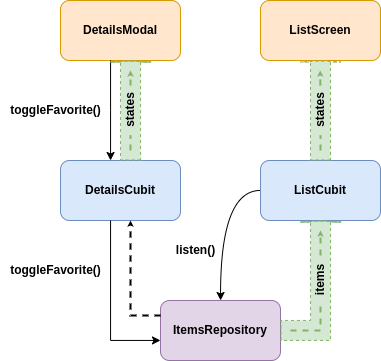

The diagram above was exported from draw.io. Its source (the exported page's mxGraphModel, read from the mxfile embedded in the PNG):
<mxGraphModel dx="1673" dy="939" grid="1" gridSize="10" guides="1" tooltips="1" connect="1" arrows="1" fold="1" page="1" pageScale="1" pageWidth="827" pageHeight="1169" math="0" shadow="0">
  <root>
    <mxCell id="WIyWlLk6GJQsqaUBKTNV-0" />
    <mxCell id="WIyWlLk6GJQsqaUBKTNV-1" parent="WIyWlLk6GJQsqaUBKTNV-0" />
    <mxCell id="Fw8RR6MNklf7zEXuX0A7-0" value="&lt;b&gt;ListCubit&lt;/b&gt;" style="rounded=1;whiteSpace=wrap;html=1;fillColor=#dae8fc;strokeColor=#6c8ebf;" vertex="1" parent="WIyWlLk6GJQsqaUBKTNV-1">
      <mxGeometry x="420" y="320" width="120" height="60" as="geometry" />
    </mxCell>
    <mxCell id="Fw8RR6MNklf7zEXuX0A7-1" value="&lt;b&gt;DetailsCubit&lt;/b&gt;" style="rounded=1;whiteSpace=wrap;html=1;fillColor=#dae8fc;strokeColor=#6c8ebf;" vertex="1" parent="WIyWlLk6GJQsqaUBKTNV-1">
      <mxGeometry x="220" y="320" width="120" height="60" as="geometry" />
    </mxCell>
    <mxCell id="Fw8RR6MNklf7zEXuX0A7-2" value="&lt;b&gt;ItemsRepository&lt;/b&gt;" style="rounded=1;whiteSpace=wrap;html=1;fillColor=#e1d5e7;strokeColor=#9673a6;" vertex="1" parent="WIyWlLk6GJQsqaUBKTNV-1">
      <mxGeometry x="320" y="460" width="120" height="60" as="geometry" />
    </mxCell>
    <mxCell id="Fw8RR6MNklf7zEXuX0A7-3" value="&lt;b&gt;ListScreen&lt;/b&gt;" style="rounded=1;whiteSpace=wrap;html=1;fillColor=#ffe6cc;strokeColor=#d79b00;" vertex="1" parent="WIyWlLk6GJQsqaUBKTNV-1">
      <mxGeometry x="420" y="160" width="120" height="60" as="geometry" />
    </mxCell>
    <mxCell id="Fw8RR6MNklf7zEXuX0A7-4" value="&lt;b&gt;DetailsModal&lt;/b&gt;" style="rounded=1;whiteSpace=wrap;html=1;fillColor=#ffe6cc;strokeColor=#d79b00;" vertex="1" parent="WIyWlLk6GJQsqaUBKTNV-1">
      <mxGeometry x="220" y="160" width="120" height="60" as="geometry" />
    </mxCell>
    <mxCell id="Fw8RR6MNklf7zEXuX0A7-5" value="" style="endArrow=classic;html=1;rounded=0;edgeStyle=orthogonalEdgeStyle;" edge="1" parent="WIyWlLk6GJQsqaUBKTNV-1" source="Fw8RR6MNklf7zEXuX0A7-1" target="Fw8RR6MNklf7zEXuX0A7-2">
      <mxGeometry width="50" height="50" relative="1" as="geometry">
        <mxPoint x="540" y="490" as="sourcePoint" />
        <mxPoint x="590" y="440" as="targetPoint" />
        <Array as="points">
          <mxPoint x="270" y="500" />
        </Array>
      </mxGeometry>
    </mxCell>
    <mxCell id="Fw8RR6MNklf7zEXuX0A7-6" value="" style="endArrow=classic;html=1;rounded=0;edgeStyle=orthogonalEdgeStyle;" edge="1" parent="WIyWlLk6GJQsqaUBKTNV-1" source="Fw8RR6MNklf7zEXuX0A7-4" target="Fw8RR6MNklf7zEXuX0A7-1">
      <mxGeometry width="50" height="50" relative="1" as="geometry">
        <mxPoint x="580" y="360" as="sourcePoint" />
        <mxPoint x="630" y="310" as="targetPoint" />
        <Array as="points">
          <mxPoint x="270" y="270" />
          <mxPoint x="270" y="270" />
        </Array>
      </mxGeometry>
    </mxCell>
    <mxCell id="Fw8RR6MNklf7zEXuX0A7-9" value="&lt;b&gt;toggleFavorite()&lt;/b&gt;" style="text;html=1;align=center;verticalAlign=middle;resizable=0;points=[];autosize=1;strokeColor=none;fillColor=none;" vertex="1" parent="WIyWlLk6GJQsqaUBKTNV-1">
      <mxGeometry x="160" y="260" width="110" height="20" as="geometry" />
    </mxCell>
    <mxCell id="Fw8RR6MNklf7zEXuX0A7-10" value="&lt;b&gt;toggleFavorite()&lt;/b&gt;" style="text;html=1;align=center;verticalAlign=middle;resizable=0;points=[];autosize=1;strokeColor=none;fillColor=none;" vertex="1" parent="WIyWlLk6GJQsqaUBKTNV-1">
      <mxGeometry x="160" y="420" width="110" height="20" as="geometry" />
    </mxCell>
    <mxCell id="Fw8RR6MNklf7zEXuX0A7-12" value="" style="shape=flexArrow;endArrow=classic;html=1;rounded=0;fontColor=#FFFFFF;edgeStyle=orthogonalEdgeStyle;fillColor=#d5e8d4;strokeColor=#82b366;strokeWidth=1;endSize=0;startSize=6;dashed=1;fillOpacity=100;width=20;" edge="1" parent="WIyWlLk6GJQsqaUBKTNV-1" source="Fw8RR6MNklf7zEXuX0A7-2" target="Fw8RR6MNklf7zEXuX0A7-0">
      <mxGeometry width="50" height="50" relative="1" as="geometry">
        <mxPoint x="500" y="460" as="sourcePoint" />
        <mxPoint x="550" y="410" as="targetPoint" />
        <Array as="points">
          <mxPoint x="480" y="490" />
        </Array>
      </mxGeometry>
    </mxCell>
    <mxCell id="Fw8RR6MNklf7zEXuX0A7-17" value="&lt;b&gt;&lt;br&gt;&lt;/b&gt;" style="edgeLabel;html=1;align=center;verticalAlign=middle;resizable=0;points=[];fontColor=#000000;rotation=-90;labelBackgroundColor=none;" vertex="1" connectable="0" parent="Fw8RR6MNklf7zEXuX0A7-12">
      <mxGeometry x="-0.1625" y="6" relative="1" as="geometry">
        <mxPoint x="6" y="-13" as="offset" />
      </mxGeometry>
    </mxCell>
    <mxCell id="Fw8RR6MNklf7zEXuX0A7-13" value="" style="shape=flexArrow;endArrow=classic;html=1;rounded=0;fontColor=#FFFFFF;fillColor=#d5e8d4;strokeColor=#82b366;dashed=1;endSize=0;targetPerimeterSpacing=0;width=20;" edge="1" parent="WIyWlLk6GJQsqaUBKTNV-1" source="Fw8RR6MNklf7zEXuX0A7-0" target="Fw8RR6MNklf7zEXuX0A7-3">
      <mxGeometry width="50" height="50" relative="1" as="geometry">
        <mxPoint x="540" y="300" as="sourcePoint" />
        <mxPoint x="590" y="250" as="targetPoint" />
      </mxGeometry>
    </mxCell>
    <mxCell id="Fw8RR6MNklf7zEXuX0A7-23" value="" style="endArrow=classic;html=1;rounded=0;fontColor=#000000;targetPerimeterSpacing=0;strokeWidth=1;edgeStyle=orthogonalEdgeStyle;curved=1;" edge="1" parent="WIyWlLk6GJQsqaUBKTNV-1" source="Fw8RR6MNklf7zEXuX0A7-0" target="Fw8RR6MNklf7zEXuX0A7-2">
      <mxGeometry width="50" height="50" relative="1" as="geometry">
        <mxPoint x="340" y="430" as="sourcePoint" />
        <mxPoint x="390" y="380" as="targetPoint" />
        <Array as="points">
          <mxPoint x="380" y="350" />
        </Array>
      </mxGeometry>
    </mxCell>
    <mxCell id="Fw8RR6MNklf7zEXuX0A7-24" value="&lt;b&gt;listen()&lt;/b&gt;" style="text;html=1;align=center;verticalAlign=middle;resizable=0;points=[];autosize=1;strokeColor=none;fillColor=none;" vertex="1" parent="WIyWlLk6GJQsqaUBKTNV-1">
      <mxGeometry x="330" y="400" width="50" height="20" as="geometry" />
    </mxCell>
    <mxCell id="Fw8RR6MNklf7zEXuX0A7-38" value="" style="endArrow=classic;html=1;rounded=0;fontColor=#000000;endSize=0;targetPerimeterSpacing=0;strokeWidth=2;fillColor=#d5e8d4;strokeColor=#82b366;dashed=1;edgeStyle=orthogonalEdgeStyle;startArrow=none;" edge="1" parent="WIyWlLk6GJQsqaUBKTNV-1" source="Fw8RR6MNklf7zEXuX0A7-40">
      <mxGeometry width="50" height="50" relative="1" as="geometry">
        <mxPoint x="470" y="490" as="sourcePoint" />
        <mxPoint x="480" y="390" as="targetPoint" />
        <Array as="points" />
      </mxGeometry>
    </mxCell>
    <mxCell id="Fw8RR6MNklf7zEXuX0A7-40" value="&lt;b&gt;items&lt;/b&gt;" style="text;html=1;align=center;verticalAlign=middle;resizable=0;points=[];autosize=1;strokeColor=none;fillColor=none;fontColor=#000000;rotation=-90;" vertex="1" parent="WIyWlLk6GJQsqaUBKTNV-1">
      <mxGeometry x="455" y="430" width="50" height="20" as="geometry" />
    </mxCell>
    <mxCell id="Fw8RR6MNklf7zEXuX0A7-47" value="" style="endArrow=none;html=1;rounded=0;fontColor=#000000;endSize=0;strokeWidth=2;fillColor=#d5e8d4;strokeColor=#82b366;dashed=1;edgeStyle=orthogonalEdgeStyle;" edge="1" parent="WIyWlLk6GJQsqaUBKTNV-1" target="Fw8RR6MNklf7zEXuX0A7-40">
      <mxGeometry width="50" height="50" relative="1" as="geometry">
        <mxPoint x="450" y="490" as="sourcePoint" />
        <mxPoint x="480" y="390" as="targetPoint" />
        <Array as="points">
          <mxPoint x="480" y="490" />
        </Array>
      </mxGeometry>
    </mxCell>
    <mxCell id="Fw8RR6MNklf7zEXuX0A7-51" value="" style="endArrow=classic;html=1;rounded=0;dashed=1;fontColor=#000000;endSize=0;targetPerimeterSpacing=0;strokeWidth=2;fillColor=#d5e8d4;strokeColor=#82b366;startArrow=none;" edge="1" parent="WIyWlLk6GJQsqaUBKTNV-1" source="Fw8RR6MNklf7zEXuX0A7-52">
      <mxGeometry width="50" height="50" relative="1" as="geometry">
        <mxPoint x="480" y="310" as="sourcePoint" />
        <mxPoint x="479.76" y="230" as="targetPoint" />
      </mxGeometry>
    </mxCell>
    <mxCell id="Fw8RR6MNklf7zEXuX0A7-52" value="&lt;b&gt;states&lt;/b&gt;" style="text;html=1;align=center;verticalAlign=middle;resizable=0;points=[];autosize=1;strokeColor=none;fillColor=none;fontColor=#000000;rotation=-90;" vertex="1" parent="WIyWlLk6GJQsqaUBKTNV-1">
      <mxGeometry x="455" y="260" width="50" height="20" as="geometry" />
    </mxCell>
    <mxCell id="Fw8RR6MNklf7zEXuX0A7-53" value="" style="endArrow=none;html=1;rounded=0;dashed=1;fontColor=#000000;endSize=0;strokeWidth=2;fillColor=#d5e8d4;strokeColor=#82b366;" edge="1" parent="WIyWlLk6GJQsqaUBKTNV-1" target="Fw8RR6MNklf7zEXuX0A7-52">
      <mxGeometry width="50" height="50" relative="1" as="geometry">
        <mxPoint x="480" y="310" as="sourcePoint" />
        <mxPoint x="479.76" y="230" as="targetPoint" />
      </mxGeometry>
    </mxCell>
    <mxCell id="Fw8RR6MNklf7zEXuX0A7-54" value="" style="shape=flexArrow;endArrow=classic;html=1;rounded=0;fontColor=#FFFFFF;fillColor=#d5e8d4;strokeColor=#82b366;dashed=1;endSize=0;targetPerimeterSpacing=0;width=20;edgeStyle=orthogonalEdgeStyle;" edge="1" parent="WIyWlLk6GJQsqaUBKTNV-1" source="Fw8RR6MNklf7zEXuX0A7-1" target="Fw8RR6MNklf7zEXuX0A7-4">
      <mxGeometry width="50" height="50" relative="1" as="geometry">
        <mxPoint x="470" y="330" as="sourcePoint" />
        <mxPoint x="470" y="230" as="targetPoint" />
        <Array as="points">
          <mxPoint x="290" y="270" />
          <mxPoint x="290" y="270" />
        </Array>
      </mxGeometry>
    </mxCell>
    <mxCell id="Fw8RR6MNklf7zEXuX0A7-61" value="" style="endArrow=classic;html=1;rounded=0;dashed=1;fontColor=#000000;endSize=0;targetPerimeterSpacing=0;strokeWidth=2;fillColor=#d5e8d4;strokeColor=#82b366;startArrow=none;" edge="1" parent="WIyWlLk6GJQsqaUBKTNV-1" source="Fw8RR6MNklf7zEXuX0A7-56">
      <mxGeometry width="50" height="50" relative="1" as="geometry">
        <mxPoint x="290" y="310" as="sourcePoint" />
        <mxPoint x="290" y="230" as="targetPoint" />
      </mxGeometry>
    </mxCell>
    <mxCell id="Fw8RR6MNklf7zEXuX0A7-56" value="&lt;b&gt;states&lt;/b&gt;" style="text;html=1;align=center;verticalAlign=middle;resizable=0;points=[];autosize=1;strokeColor=none;fillColor=none;fontColor=#000000;rotation=-90;" vertex="1" parent="WIyWlLk6GJQsqaUBKTNV-1">
      <mxGeometry x="265" y="260" width="50" height="20" as="geometry" />
    </mxCell>
    <mxCell id="Fw8RR6MNklf7zEXuX0A7-62" value="" style="endArrow=none;html=1;rounded=0;dashed=1;fontColor=#000000;endSize=0;strokeWidth=2;fillColor=#d5e8d4;strokeColor=#82b366;" edge="1" parent="WIyWlLk6GJQsqaUBKTNV-1" target="Fw8RR6MNklf7zEXuX0A7-56">
      <mxGeometry width="50" height="50" relative="1" as="geometry">
        <mxPoint x="290" y="310" as="sourcePoint" />
        <mxPoint x="290" y="230" as="targetPoint" />
      </mxGeometry>
    </mxCell>
    <mxCell id="Fw8RR6MNklf7zEXuX0A7-66" value="" style="endArrow=classic;html=1;rounded=0;dashed=1;fontColor=#000000;endSize=0;targetPerimeterSpacing=0;strokeWidth=2;exitX=0;exitY=0.25;exitDx=0;exitDy=0;edgeStyle=orthogonalEdgeStyle;" edge="1" parent="WIyWlLk6GJQsqaUBKTNV-1" source="Fw8RR6MNklf7zEXuX0A7-2" target="Fw8RR6MNklf7zEXuX0A7-1">
      <mxGeometry width="50" height="50" relative="1" as="geometry">
        <mxPoint x="150" y="410" as="sourcePoint" />
        <mxPoint x="200" y="360" as="targetPoint" />
        <Array as="points">
          <mxPoint x="290" y="475" />
        </Array>
      </mxGeometry>
    </mxCell>
  </root>
</mxGraphModel>